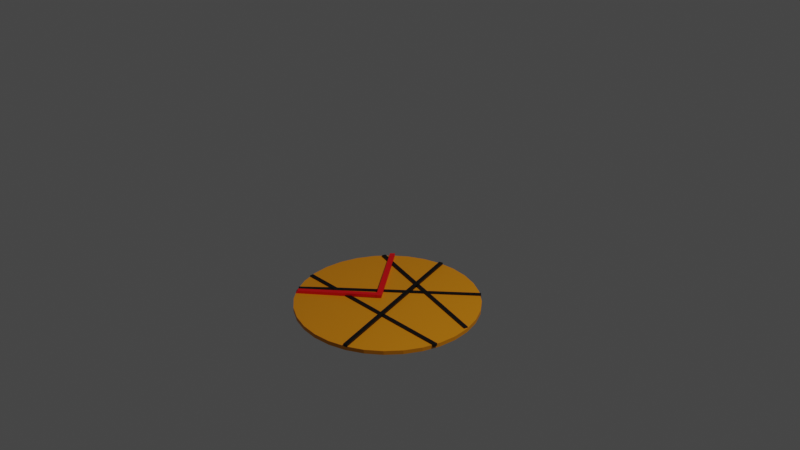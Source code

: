 # Source: GoldCircleblend.blend  (saved by Blender 2.80.75; exported with 4.5.12 LTS)
import bpy
from mathutils import Matrix  # noqa: F401  (used for matrix-valued properties, if any)

bpy.ops.wm.read_factory_settings(use_empty=True)
scene = bpy.context.scene
scene.name = 'Scene'

# ---- collections
col_collection = bpy.data.collections.new('Collection'); scene.collection.children.link(col_collection)

# ---- materials (node trees are filled in below, after node groups)
mat_material_002 = bpy.data.materials.new('Material.002')
mat_material_002.use_transparent_shadow = False
mat_material_001 = bpy.data.materials.new('Material.001')
mat_material_001.use_transparent_shadow = False
mat_material_003 = bpy.data.materials.new('Material.003')
mat_material_003.use_transparent_shadow = False

# ---- material node trees
mat_material_002.use_nodes = True; mat_material_002.node_tree.nodes.clear()
_N = mat_material_002.node_tree.nodes; _L = mat_material_002.node_tree.links
n0 = _N.new('ShaderNodeOutputMaterial'); n0.name = 'Material Output'; n0.location = (300, 300)
n1 = _N.new('ShaderNodeBsdfPrincipled'); n1.name = 'Principled BSDF'; n1.location = (10, 300)
n1.distribution = 'GGX'
n1.subsurface_method = 'BURLEY'
n1.inputs[0].default_value = (0.8, 0.2706, 0.0, 1.0)
n1.inputs[3].default_value = 1.45
n1.inputs[27].default_value = (0.0, 0.0, 0.0, 1.0)
n1.inputs[28].default_value = 1.0
_L.new(n1.outputs[0], n0.inputs[0])
n0.is_active_output = True
mat_material_001.use_nodes = True; mat_material_001.node_tree.nodes.clear()
_N = mat_material_001.node_tree.nodes; _L = mat_material_001.node_tree.links
n0 = _N.new('ShaderNodeOutputMaterial'); n0.name = 'Material Output'; n0.location = (300, 300)
n1 = _N.new('ShaderNodeBsdfPrincipled'); n1.name = 'Principled BSDF'; n1.location = (10, 300)
n1.distribution = 'GGX'
n1.subsurface_method = 'BURLEY'
n1.inputs[0].default_value = (0.8, 0.0, 0.003391, 1.0)
n1.inputs[3].default_value = 1.45
n1.inputs[27].default_value = (0.0, 0.0, 0.0, 1.0)
n1.inputs[28].default_value = 1.0
_L.new(n1.outputs[0], n0.inputs[0])
n0.is_active_output = True
mat_material_003.use_nodes = True; mat_material_003.node_tree.nodes.clear()
_N = mat_material_003.node_tree.nodes; _L = mat_material_003.node_tree.links
n0 = _N.new('ShaderNodeOutputMaterial'); n0.name = 'Material Output'; n0.location = (300, 300)
n1 = _N.new('ShaderNodeBsdfPrincipled'); n1.name = 'Principled BSDF'; n1.location = (10, 300)
n1.distribution = 'GGX'
n1.subsurface_method = 'BURLEY'
n1.inputs[0].default_value = (0.0, 0.0, 0.0, 1.0)
n1.inputs[3].default_value = 1.45
n1.inputs[27].default_value = (0.0, 0.0, 0.0, 1.0)
n1.inputs[28].default_value = 1.0
_L.new(n1.outputs[0], n0.inputs[0])
n0.is_active_output = True

# ---- world
world_world = bpy.data.worlds.new('World'); scene.world = world_world
world_world.use_nodes = True; world_world.node_tree.nodes.clear()
_N = world_world.node_tree.nodes; _L = world_world.node_tree.links
n0 = _N.new('ShaderNodeOutputWorld'); n0.name = 'World Output'; n0.location = (300, 300)
n1 = _N.new('ShaderNodeBackground'); n1.name = 'Background'; n1.location = (10, 300)
n1.inputs[0].default_value = (0.05088, 0.05088, 0.05088, 1.0)
_L.new(n1.outputs[0], n0.inputs[0])
n0.is_active_output = True
world_world.color = (0.05088, 0.05088, 0.05088)
world_world.use_sun_shadow = False
world_world.sun_shadow_jitter_overblur = 0.0

# ---- cameras
cam_camera = bpy.data.cameras.new('Camera')
cam_camera.clip_end = 100.0
cam_camera.ortho_scale = 7.314

# ---- lights
light_light = bpy.data.lights.new('Light', 'POINT')
light_light.transmission_factor = 0.0
light_light.energy = 1000.0
light_light.shadow_soft_size = 0.1
light_light.shadow_maximum_resolution = 0.006
light_light.use_absolute_resolution = True

# ---- meshes
me_cylinder = bpy.data.meshes.new('Cylinder')
me_cylinder.from_pydata([(0.0, 1.0, -1.0), (0.0, 1.0, -0.9561), (0.1951, 0.9808, -1.0), (0.1951, 0.9808, -0.9561), (0.3827, 0.9239, -1.0), (0.3827, 0.9239, -0.9561), (0.5556, 0.8315, -1.0), (0.5556, 0.8315, -0.9561), (0.7071, 0.7071, -1.0), (0.7071, 0.7071, -0.9561), (0.8315, 0.5556, -1.0), (0.8315, 0.5556, -0.9561), (0.9239, 0.3827, -1.0), (0.9239, 0.3827, -0.9561), (0.9808, 0.1951, -1.0), (0.9808, 0.1951, -0.9561), (1.0, 7.55e-08, -1.0), (1.0, 7.55e-08, -0.9561), (0.9808, -0.1951, -1.0), (0.9808, -0.1951, -0.9561), (0.9239, -0.3827, -1.0), (0.9239, -0.3827, -0.9561), (0.8315, -0.5556, -1.0), (0.8315, -0.5556, -0.9561), (0.7071, -0.7071, -1.0), (0.7071, -0.7071, -0.9561), (0.5556, -0.8315, -1.0), (0.5556, -0.8315, -0.9561), (0.3827, -0.9239, -1.0), (0.3827, -0.9239, -0.9561), (0.1951, -0.9808, -1.0), (0.1951, -0.9808, -0.9561), (-3.258e-07, -1.0, -1.0), (-3.258e-07, -1.0, -0.9561), (-0.1951, -0.9808, -1.0), (-0.1951, -0.9808, -0.9561), (-0.3827, -0.9239, -1.0), (-0.3827, -0.9239, -0.9561), (-0.5556, -0.8315, -1.0), (-0.5556, -0.8315, -0.9561), (-0.7071, -0.7071, -1.0), (-0.7071, -0.7071, -0.9561), (-0.8315, -0.5556, -1.0), (-0.8315, -0.5556, -0.9561), (-0.9239, -0.3827, -1.0), (-0.9239, -0.3827, -0.9561), (-0.9808, -0.1951, -1.0), (-0.9808, -0.1951, -0.9561), (-1.0, 9.656e-07, -1.0), (-1.0, 9.656e-07, -0.9561), (-0.9808, 0.1951, -1.0), (-0.9808, 0.1951, -0.9561), (-0.9239, 0.3827, -1.0), (-0.9239, 0.3827, -0.9561), (-0.8315, 0.5556, -1.0), (-0.8315, 0.5556, -0.9561), (-0.7071, 0.7071, -1.0), (-0.7071, 0.7071, -0.9561), (-0.5556, 0.8315, -1.0), (-0.5556, 0.8315, -0.9561), (-0.3827, 0.9239, -1.0), (-0.3827, 0.9239, -0.9561), (-0.1951, 0.9808, -1.0), (-0.1951, 0.9808, -0.9561)], [], [(0, 1, 3, 2), (2, 3, 5, 4), (4, 5, 7, 6), (6, 7, 9, 8), (8, 9, 11, 10), (10, 11, 13, 12), (12, 13, 15, 14), (14, 15, 17, 16), (16, 17, 19, 18), (18, 19, 21, 20), (20, 21, 23, 22), (22, 23, 25, 24), (24, 25, 27, 26), (26, 27, 29, 28), (28, 29, 31, 30), (30, 31, 33, 32), (32, 33, 35, 34), (34, 35, 37, 36), (36, 37, 39, 38), (38, 39, 41, 40), (40, 41, 43, 42), (42, 43, 45, 44), (44, 45, 47, 46), (46, 47, 49, 48), (48, 49, 51, 50), (50, 51, 53, 52), (52, 53, 55, 54), (54, 55, 57, 56), (56, 57, 59, 58), (58, 59, 61, 60), (3, 1, 63, 61, 59, 57, 55, 53, 51, 49, 47, 45, 43, 41, 39, 37, 35, 33, 31, 29, 27, 25, 23, 21, 19, 17, 15, 13, 11, 9, 7, 5), (60, 61, 63, 62), (62, 63, 1, 0), (0, 2, 4, 6, 8, 10, 12, 14, 16, 18, 20, 22, 24, 26, 28, 30, 32, 34, 36, 38, 40, 42, 44, 46, 48, 50, 52, 54, 56, 58, 60, 62)])
_uv = me_cylinder.uv_layers.new(name='UVMap')
_uv.uv.foreach_set('vector', [1.0, 0.5, 1.0, 1.0, 0.9688, 1.0, 0.9688, 0.5, 0.9688, 0.5, 0.9688, 1.0, 0.9375, 1.0, 0.9375, 0.5, 0.9375, 0.5, 0.9375, 1.0, 0.9062, 1.0, 0.9062, 0.5, 0.9062, 0.5, 0.9062, 1.0, 0.875, 1.0, 0.875, 0.5, 0.875, 0.5, 0.875, 1.0, 0.8438, 1.0, 0.8438, 0.5, 0.8438, 0.5, 0.8438, 1.0, 0.8125, 1.0, 0.8125, 0.5, 0.8125, 0.5, 0.8125, 1.0, 0.7812, 1.0, 0.7812, 0.5, 0.7812, 0.5, 0.7812, 1.0, 0.75, 1.0, 0.75, 0.5, 0.75, 0.5, 0.75, 1.0, 0.7188, 1.0, 0.7188, 0.5, 0.7188, 0.5, 0.7188, 1.0, 0.6875, 1.0, 0.6875, 0.5, 0.6875, 0.5, 0.6875, 1.0, 0.6562, 1.0, 0.6562, 0.5, 0.6562, 0.5, 0.6562, 1.0, 0.625, 1.0, 0.625, 0.5, 0.625, 0.5, 0.625, 1.0, 0.5938, 1.0, 0.5938, 0.5, 0.5938, 0.5, 0.5938, 1.0, 0.5625, 1.0, 0.5625, 0.5, 0.5625, 0.5, 0.5625, 1.0, 0.5312, 1.0, 0.5312, 0.5, 0.5312, 0.5, 0.5312, 1.0, 0.5, 1.0, 0.5, 0.5, 0.5, 0.5, 0.5, 1.0, 0.4688, 1.0, 0.4688, 0.5, 0.4688, 0.5, 0.4688, 1.0, 0.4375, 1.0, 0.4375, 0.5, 0.4375, 0.5, 0.4375, 1.0, 0.4062, 1.0, 0.4062, 0.5, 0.4062, 0.5, 0.4062, 1.0, 0.375, 1.0, 0.375, 0.5, 0.375, 0.5, 0.375, 1.0, 0.3438, 1.0, 0.3438, 0.5, 0.3438, 0.5, 0.3438, 1.0, 0.3125, 1.0, 0.3125, 0.5, 0.3125, 0.5, 0.3125, 1.0, 0.2812, 1.0, 0.2812, 0.5, 0.2812, 0.5, 0.2812, 1.0, 0.25, 1.0, 0.25, 0.5, 0.25, 0.5, 0.25, 1.0, 0.2188, 1.0, 0.2188, 0.5, 0.2188, 0.5, 0.2188, 1.0, 0.1875, 1.0, 0.1875, 0.5, 0.1875, 0.5, 0.1875, 1.0, 0.1562, 1.0, 0.1562, 0.5, 0.1562, 0.5, 0.1562, 1.0, 0.125, 1.0, 0.125, 0.5, 0.125, 0.5, 0.125, 1.0, 0.09375, 1.0, 0.09375, 0.5, 0.09375, 0.5, 0.09375, 1.0, 0.0625, 1.0, 0.0625, 0.5, 0.2968, 0.4854, 0.25, 0.49, 0.2032, 0.4854, 0.1582, 0.4717, 0.1167, 0.4496, 0.08029, 0.4197, 0.05045, 0.3833, 0.02827, 0.3418, 0.01461, 0.2968, 0.01, 0.25, 0.01461, 0.2032, 0.02827, 0.1582, 0.05045, 0.1167, 0.08029, 0.08029, 0.1167, 0.05045, 0.1582, 0.02827, 0.2032, 0.01461, 0.25, 0.01, 0.2968, 0.01461, 0.3418, 0.02827, 0.3833, 0.05045, 0.4197, 0.08029, 0.4496, 0.1167, 0.4717, 0.1582, 0.4854, 0.2032, 0.49, 0.25, 0.4854, 0.2968, 0.4717, 0.3418, 0.4496, 0.3833, 0.4197, 0.4197, 0.3833, 0.4496, 0.3418, 0.4717, 0.0625, 0.5, 0.0625, 1.0, 0.03125, 1.0, 0.03125, 0.5, 0.03125, 0.5, 0.03125, 1.0, 0.0, 1.0, 0.0, 0.5, 0.75, 0.49, 0.7968, 0.4854, 0.8418, 0.4717, 0.8833, 0.4496, 0.9197, 0.4197, 0.9496, 0.3833, 0.9717, 0.3418, 0.9854, 0.2968, 0.99, 0.25, 0.9854, 0.2032, 0.9717, 0.1582, 0.9496, 0.1167, 0.9197, 0.08029, 0.8833, 0.05045, 0.8418, 0.02827, 0.7968, 0.01461, 0.75, 0.01, 0.7032, 0.01461, 0.6582, 0.02827, 0.6167, 0.05045, 0.5803, 0.08029, 0.5504, 0.1167, 0.5283, 0.1582, 0.5146, 0.2032, 0.51, 0.25, 0.5146, 0.2968, 0.5283, 0.3418, 0.5504, 0.3833, 0.5803, 0.4197, 0.6167, 0.4496, 0.6582, 0.4717, 0.7032, 0.4854])
me_cylinder.materials.append(mat_material_002)
me_cylinder.use_remesh_preserve_volume = False
me_cylinder.use_remesh_preserve_attributes = False
me_cylinder.use_mirror_vertex_groups = False
me_cylinder.update()
me_cube_002 = bpy.data.meshes.new('Cube.002')
me_cube_002.from_pydata([(-0.0598, -0.02972, -0.9155), (-0.0657, -0.02884, -0.9509), (-0.1036, -0.06901, -0.9153), (-0.1095, -0.06813, -0.9507), (-0.661, 0.7255, -0.9282), (-0.6668, 0.7283, -0.9636), (-0.7023, 0.6836, -0.9309), (-0.7081, 0.6864, -0.9663), (-0.1305, -0.009308, -0.95), (-0.1358, -0.01059, -0.9183), (-0.08944, -0.05136, -0.9473), (-0.09472, -0.05264, -0.9156), (-0.7979, -0.5657, -0.9625), (-0.8032, -0.567, -0.9308), (-0.7568, -0.6078, -0.9598), (-0.7621, -0.6091, -0.9281), (-0.7746, -0.6245, -0.9492), (-0.7717, -0.6227, -0.9645), (-0.8128, -0.5806, -0.9672), (-0.8157, -0.5825, -0.9519), (-0.6831, 0.7444, -0.9313), (-0.685, 0.7473, -0.9466), (-0.7263, 0.7054, -0.9493), (-0.7244, 0.7025, -0.9341)], [], [(0, 4, 6, 2), (5, 1, 3, 7), (1, 0, 2, 3), (3, 2, 6, 7), (5, 4, 0, 1), (6, 4, 20, 23), (8, 9, 11, 10), (10, 11, 15, 14), (15, 13, 19, 16), (12, 13, 9, 8), (10, 14, 12, 8), (15, 11, 9, 13), (17, 16, 19, 18), (14, 15, 16, 17), (13, 12, 18, 19), (12, 14, 17, 18), (22, 23, 20, 21), (7, 6, 23, 22), (5, 7, 22, 21), (4, 5, 21, 20)])
_uv = me_cube_002.uv_layers.new(name='UVMap')
_uv.uv.foreach_set('vector', [0.625, 0.5, 0.875, 0.5, 0.875, 0.75, 0.625, 0.75, 0.125, 0.5, 0.375, 0.5, 0.375, 0.75, 0.125, 0.75, 0.375, 0.5, 0.625, 0.5, 0.625, 0.75, 0.375, 0.75, 0.375, 0.75, 0.625, 0.75, 0.625, 1.0, 0.375, 1.0, 0.375, 0.25, 0.625, 0.25, 0.625, 0.5, 0.375, 0.5, 0.875, 0.75, 0.875, 0.5, 0.875, 0.5, 0.875, 0.75, 0.375, 0.0, 0.625, 0.0, 0.625, 0.25, 0.375, 0.25, 0.375, 0.25, 0.625, 0.25, 0.625, 0.5, 0.375, 0.5, 0.625, 0.5, 0.625, 0.75, 0.625, 0.75, 0.625, 0.5, 0.375, 0.75, 0.625, 0.75, 0.625, 1.0, 0.375, 1.0, 0.125, 0.5, 0.375, 0.5, 0.375, 0.75, 0.125, 0.75, 0.625, 0.5, 0.875, 0.5, 0.875, 0.75, 0.625, 0.75, 0.375, 0.5, 0.625, 0.5, 0.625, 0.75, 0.375, 0.75, 0.375, 0.5, 0.625, 0.5, 0.625, 0.5, 0.375, 0.5, 0.625, 0.75, 0.375, 0.75, 0.375, 0.75, 0.625, 0.75, 0.375, 0.75, 0.375, 0.5, 0.375, 0.5, 0.375, 0.75, 0.375, 0.0, 0.625, 0.0, 0.625, 0.25, 0.375, 0.25, 0.375, 1.0, 0.625, 1.0, 0.625, 1.0, 0.375, 1.0, 0.125, 0.5, 0.125, 0.75, 0.125, 0.75, 0.125, 0.5, 0.625, 0.25, 0.375, 0.25, 0.375, 0.25, 0.625, 0.25])
me_cube_002.materials.append(mat_material_001)
me_cube_002.use_remesh_preserve_volume = False
me_cube_002.use_remesh_preserve_attributes = False
me_cube_002.use_mirror_vertex_groups = False
me_cube_002.update()
me_cube_003 = bpy.data.meshes.new('Cube.003')
me_cube_003.from_pydata([(-0.5544, -0.2918, -0.9761), (-0.5544, -0.2918, -0.9465), (-0.5852, -0.2595, -0.9761), (-0.5852, -0.2595, -0.9465), (0.6288, 0.7793, -0.9731), (0.6288, 0.7793, -0.9434), (0.598, 0.8115, -0.9731), (0.598, 0.8115, -0.9434), (-0.6987, -0.2802, -0.9723), (-0.6987, -0.2802, -0.9426), (-0.6987, -0.2356, -0.9723), (-0.6987, -0.2356, -0.9426), (0.9788, -0.2802, -0.9723), (0.9788, -0.2802, -0.9426), (0.9788, -0.2356, -0.9723), (0.9788, -0.2356, -0.9426), (-0.1572, 0.8523, -0.9617), (-0.1572, 0.8523, -0.9321), (-0.1143, 0.8647, -0.9617), (-0.1143, 0.8647, -0.9321), (0.3105, -0.7587, -0.9617), (0.3105, -0.7587, -0.9321), (0.3533, -0.7463, -0.9617), (0.3533, -0.7463, -0.9321), (-0.756, 0.6112, -0.9679), (-0.756, 0.6112, -0.9382), (-0.7444, 0.6543, -0.9679), (-0.7444, 0.6543, -0.9382), (0.9613, 0.1697, -0.9734), (0.9613, 0.1697, -0.9437), (0.9729, 0.2127, -0.9734), (0.9729, 0.2127, -0.9437), (-0.8548, -0.5174, -0.9761), (-0.824, -0.5496, -0.9761), (-0.824, -0.5496, -0.9465), (-0.8548, -0.5174, -0.9465), (-0.9568, -0.2356, -0.9723), (-0.9568, -0.2802, -0.9723), (-0.9568, -0.2802, -0.9426), (-0.9568, -0.2356, -0.9426), (-0.1486, 0.9828, -0.9617), (-0.1914, 0.9703, -0.9617), (-0.1914, 0.9703, -0.9321), (-0.1486, 0.9828, -0.9321), (0.4032, -0.9182, -0.9321), (0.4032, -0.9182, -0.9617), (0.3604, -0.9306, -0.9617), (0.3604, -0.9306, -0.9321)], [], [(3, 2, 32, 35), (2, 3, 7, 6), (6, 7, 5, 4), (4, 5, 1, 0), (2, 6, 4, 0), (7, 3, 1, 5), (9, 11, 39, 38), (10, 11, 15, 14), (14, 15, 13, 12), (12, 13, 9, 8), (10, 14, 12, 8), (15, 11, 9, 13), (19, 18, 40, 43), (18, 19, 23, 22), (23, 21, 47, 44), (20, 21, 17, 16), (18, 22, 20, 16), (23, 19, 17, 21), (24, 25, 27, 26), (26, 27, 31, 30), (30, 31, 29, 28), (28, 29, 25, 24), (26, 30, 28, 24), (31, 27, 25, 29), (33, 34, 35, 32), (0, 1, 34, 33), (1, 3, 35, 34), (2, 0, 33, 32), (37, 38, 39, 36), (10, 8, 37, 36), (11, 10, 36, 39), (8, 9, 38, 37), (41, 42, 43, 40), (16, 17, 42, 41), (17, 19, 43, 42), (18, 16, 41, 40), (45, 44, 47, 46), (22, 23, 44, 45), (21, 20, 46, 47), (20, 22, 45, 46)])
_uv = me_cube_003.uv_layers.new(name='UVMap')
_uv.uv.foreach_set('vector', [0.625, 0.25, 0.375, 0.25, 0.375, 0.25, 0.625, 0.25, 0.375, 0.25, 0.625, 0.25, 0.625, 0.5, 0.375, 0.5, 0.375, 0.5, 0.625, 0.5, 0.625, 0.75, 0.375, 0.75, 0.375, 0.75, 0.625, 0.75, 0.625, 1.0, 0.375, 1.0, 0.125, 0.5, 0.375, 0.5, 0.375, 0.75, 0.125, 0.75, 0.625, 0.5, 0.875, 0.5, 0.875, 0.75, 0.625, 0.75, 0.875, 0.75, 0.875, 0.5, 0.875, 0.5, 0.875, 0.75, 0.375, 0.25, 0.625, 0.25, 0.625, 0.5, 0.375, 0.5, 0.375, 0.5, 0.625, 0.5, 0.625, 0.75, 0.375, 0.75, 0.375, 0.75, 0.625, 0.75, 0.625, 1.0, 0.375, 1.0, 0.125, 0.5, 0.375, 0.5, 0.375, 0.75, 0.125, 0.75, 0.625, 0.5, 0.875, 0.5, 0.875, 0.75, 0.625, 0.75, 0.625, 0.25, 0.375, 0.25, 0.375, 0.25, 0.625, 0.25, 0.375, 0.25, 0.625, 0.25, 0.625, 0.5, 0.375, 0.5, 0.625, 0.5, 0.625, 0.75, 0.625, 0.75, 0.625, 0.5, 0.375, 0.75, 0.625, 0.75, 0.625, 1.0, 0.375, 1.0, 0.125, 0.5, 0.375, 0.5, 0.375, 0.75, 0.125, 0.75, 0.625, 0.5, 0.875, 0.5, 0.875, 0.75, 0.625, 0.75, 0.375, 0.0, 0.625, 0.0, 0.625, 0.25, 0.375, 0.25, 0.375, 0.25, 0.625, 0.25, 0.625, 0.5, 0.375, 0.5, 0.375, 0.5, 0.625, 0.5, 0.625, 0.75, 0.375, 0.75, 0.375, 0.75, 0.625, 0.75, 0.625, 1.0, 0.375, 1.0, 0.125, 0.5, 0.375, 0.5, 0.375, 0.75, 0.125, 0.75, 0.625, 0.5, 0.875, 0.5, 0.875, 0.75, 0.625, 0.75, 0.375, 0.0, 0.625, 0.0, 0.625, 0.25, 0.375, 0.25, 0.375, 1.0, 0.625, 1.0, 0.625, 1.0, 0.375, 1.0, 0.875, 0.75, 0.875, 0.5, 0.875, 0.5, 0.875, 0.75, 0.125, 0.5, 0.125, 0.75, 0.125, 0.75, 0.125, 0.5, 0.375, 0.0, 0.625, 0.0, 0.625, 0.25, 0.375, 0.25, 0.125, 0.5, 0.125, 0.75, 0.125, 0.75, 0.125, 0.5, 0.625, 0.25, 0.375, 0.25, 0.375, 0.25, 0.625, 0.25, 0.375, 1.0, 0.625, 1.0, 0.625, 1.0, 0.375, 1.0, 0.375, 0.0, 0.625, 0.0, 0.625, 0.25, 0.375, 0.25, 0.375, 1.0, 0.625, 1.0, 0.625, 1.0, 0.375, 1.0, 0.875, 0.75, 0.875, 0.5, 0.875, 0.5, 0.875, 0.75, 0.125, 0.5, 0.125, 0.75, 0.125, 0.75, 0.125, 0.5, 0.375, 0.5, 0.625, 0.5, 0.625, 0.75, 0.375, 0.75, 0.375, 0.5, 0.625, 0.5, 0.625, 0.5, 0.375, 0.5, 0.625, 0.75, 0.375, 0.75, 0.375, 0.75, 0.625, 0.75, 0.375, 0.75, 0.375, 0.5, 0.375, 0.5, 0.375, 0.75])
me_cube_003.materials.append(mat_material_003)
me_cube_003.use_remesh_preserve_volume = False
me_cube_003.use_remesh_preserve_attributes = False
me_cube_003.use_mirror_vertex_groups = False
me_cube_003.update()

# ---- objects
ob_light = bpy.data.objects.new('Light', light_light)
ob_camera = bpy.data.objects.new('Camera', cam_camera)
ob_cylinder = bpy.data.objects.new('Cylinder', me_cylinder)
ob_cube = bpy.data.objects.new('Cube', me_cube_002)
ob_cube_001 = bpy.data.objects.new('Cube.001', me_cube_003)

# ---- transforms, parenting, visibility, modifiers, constraints
ob_light.location = (4.076, 1.005, 5.904)
ob_light.rotation_euler = (0.6503, 0.05522, 1.866)
ob_light.lock_rotations_4d = False
ob_light.empty_display_type = 'ARROWS'
ob_light.color = (0.0, 0.0, 0.0, 0.0)
ob_light.lineart.crease_threshold = 0.0
ob_camera.location = (7.359, -6.926, 4.958)
ob_camera.rotation_euler = (1.109, 0.0, 0.8149)
ob_camera.lock_rotations_4d = False
ob_camera.empty_display_type = 'ARROWS'
ob_camera.color = (0.0, 0.0, 0.0, 0.0)
ob_camera.display_type = 'WIRE'
ob_camera.lineart.crease_threshold = 0.0
ob_cylinder.location = (-0.1642, -0.01575, -0.05541)
ob_cylinder.lineart.crease_threshold = 0.0
ob_cube.location = (-0.1642, -0.01575, -0.05541)
ob_cube.lineart.crease_threshold = 0.0
ob_cube_001.location = (-0.1642, -0.01575, -0.05541)
ob_cube_001.lineart.crease_threshold = 0.0

# ---- collection membership
col_collection.objects.link(ob_light)
col_collection.objects.link(ob_camera)
col_collection.objects.link(ob_cylinder)
col_collection.objects.link(ob_cube)
col_collection.objects.link(ob_cube_001)

# ---- scene / render settings (as saved in the file)
scene.camera = ob_camera
scene.frame_start = 1; scene.frame_end = 250; scene.frame_set(53)
scene.render.engine = 'BLENDER_EEVEE_NEXT'
scene.cycles.use_denoising = False
scene.cycles.samples = 128
scene.cycles.sampling_pattern = 'TABULATED_SOBOL'
scene.cycles.use_adaptive_sampling = False
scene.cycles.use_light_tree = False
scene.view_settings.view_transform = 'Filmic'
bpy.context.view_layer.update()
